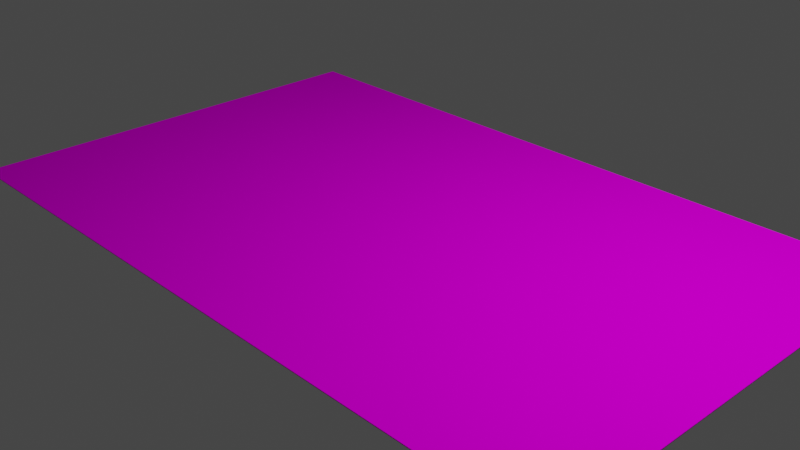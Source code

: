 # Source: map.blend  (saved by Blender 2.82.7; exported with 4.5.12 LTS)
import bpy
from mathutils import Matrix  # noqa: F401  (used for matrix-valued properties, if any)

bpy.ops.wm.read_factory_settings(use_empty=True)
scene = bpy.context.scene
scene.name = 'Scene'

# ---- collections
col_collection = bpy.data.collections.new('Collection'); scene.collection.children.link(col_collection)

# ---- images (referenced by path relative to the original .blend; pixels are not part of the script)
import os
ASSET_DIR = os.environ.get("B2B_ASSET_DIR", "")  # directory of the original .blend (textures are referenced by path, not embedded)
HERE = os.path.dirname(os.path.abspath(__file__))  # packed textures are extracted next to this script under _unpacked/

def load_image(name, relpath, width, height, colorspace="sRGB"):
    """Load a texture the original file referenced (path relative to the .blend, or extracted next to this script)."""
    p = next((c for c in (os.path.join(HERE, relpath), os.path.join(ASSET_DIR, relpath)) if relpath and os.path.exists(c)), "")
    if p:
        img = bpy.data.images.load(p, check_existing=True)
        img.name = name
    else:  # same state as the original file: an image datablock whose file is absent (Cycles renders it pink)
        img = bpy.data.images.new(name, width, height)
        img.source = "FILE"
        img.filepath = "//" + (relpath or name)
    img.colorspace_settings.name = colorspace
    return img
img_pole_jpg = load_image('pole.jpg', 'meshes/pole.jpg', 1024, 1024, 'sRGB')

# ---- materials (node trees are filled in below, after node groups)
mat_material_004 = bpy.data.materials.new('Material.004')
mat_material_004.use_transparent_shadow = False
mat_material_004.preview_render_type = 'CUBE'
mat_material_004.roughness = 0.1898

# ---- material node trees
mat_material_004.use_nodes = True; mat_material_004.node_tree.nodes.clear()
_N = mat_material_004.node_tree.nodes; _L = mat_material_004.node_tree.links
n0 = _N.new('ShaderNodeOutputMaterial'); n0.name = 'Material Output'; n0.location = (300, 300)
n1 = _N.new('ShaderNodeBsdfPrincipled'); n1.name = 'Principled BSDF'; n1.location = (10, 300)
n1.distribution = 'GGX'
n1.subsurface_method = 'BURLEY'
n1.inputs[2].default_value = 1.0
n1.inputs[3].default_value = 1.45
n1.inputs[13].default_value = 0.0
n1.inputs[20].default_value = 1.0
n1.inputs[27].default_value = (0.0, 0.0, 0.0, 1.0)
n1.inputs[28].default_value = 1.0
n2 = _N.new('ShaderNodeTexImage'); n2.name = 'Image Texture'; n2.location = (-280, 280)
n2.image = img_pole_jpg
_L.new(n1.outputs[0], n0.inputs[0])
_L.new(n2.outputs[0], n1.inputs[0])
n0.is_active_output = True

# ---- world
world_world = bpy.data.worlds.new('World'); scene.world = world_world
world_world.use_nodes = True; world_world.node_tree.nodes.clear()
_N = world_world.node_tree.nodes; _L = world_world.node_tree.links
n0 = _N.new('ShaderNodeOutputWorld'); n0.name = 'World Output'; n0.location = (300, 300)
n1 = _N.new('ShaderNodeBackground'); n1.name = 'Background'; n1.location = (10, 300)
n1.inputs[0].default_value = (0.05088, 0.05088, 0.05088, 1.0)
_L.new(n1.outputs[0], n0.inputs[0])
n0.is_active_output = True
world_world.color = (0.05088, 0.05088, 0.05088)
world_world.use_sun_shadow = False
world_world.sun_shadow_jitter_overblur = 0.0

# ---- cameras
cam_camera = bpy.data.cameras.new('Camera')
cam_camera.clip_end = 100.0
cam_camera.ortho_scale = 7.314

# ---- lights
light_light = bpy.data.lights.new('Light', 'POINT')
light_light.transmission_factor = 0.0
light_light.energy = 1000.0
light_light.shadow_soft_size = 0.1
light_light.shadow_maximum_resolution = 0.006
light_light.use_absolute_resolution = True

# ---- meshes
me_cube_001 = bpy.data.meshes.new('Cube.001')
me_cube_001.from_pydata([(-1.0, -1.0, -1.0), (-1.0, -1.0, 1.0), (-1.0, 1.0, -1.0), (-1.0, 1.0, 1.0), (1.0, -1.0, -1.0), (1.0, -1.0, 1.0), (1.0, 1.0, -1.0), (1.0, 1.0, 1.0)], [], [(0, 1, 3, 2), (2, 3, 7, 6), (6, 7, 5, 4), (4, 5, 1, 0), (2, 6, 4, 0), (7, 3, 1, 5)])
_uv = me_cube_001.uv_layers.new(name='UVMap')
_uv.uv.foreach_set('vector', [0.0, 0.0, 1.0, 0.0, 1.0, 1.0, 0.0, 1.0, 0.0, 0.0, 1.0, 0.0, 1.0, 1.0, 0.0, 1.0, 0.0, 0.0, 1.0, 0.0, 1.0, 1.0, 0.0, 1.0, 0.0, 0.0, 1.0, 0.0, 1.0, 1.0, 0.0, 1.0, 0.0, 0.0, 1.0, 0.0, 1.0, 1.0, 0.0, 1.0, 0.0, 0.0, 1.0, 0.0, 1.0, 1.0, 0.0, 1.0])
me_cube_001.materials.append(mat_material_004)
me_cube_001.use_remesh_preserve_volume = False
me_cube_001.use_remesh_preserve_attributes = False
me_cube_001.use_mirror_vertex_groups = False
me_cube_001.update()

# ---- objects
ob_light = bpy.data.objects.new('Light', light_light)
ob_camera = bpy.data.objects.new('Camera', cam_camera)
ob_cube = bpy.data.objects.new('Cube', me_cube_001)

# ---- transforms, parenting, visibility, modifiers, constraints
ob_light.location = (4.076, 1.005, 5.904)
ob_light.rotation_euler = (0.6503, 0.05522, 1.866)
ob_light.lock_rotations_4d = False
ob_light.empty_display_type = 'ARROWS'
ob_light.color = (0.0, 0.0, 0.0, 0.0)
ob_light.lineart.crease_threshold = 0.0
ob_camera.location = (7.359, -6.926, 4.958)
ob_camera.rotation_euler = (1.109, 0.0, 0.8149)
ob_camera.lock_rotations_4d = False
ob_camera.empty_display_type = 'ARROWS'
ob_camera.color = (0.0, 0.0, 0.0, 0.0)
ob_camera.display_type = 'WIRE'
ob_camera.lineart.crease_threshold = 0.0
ob_cube.location = (0.0, 0.0, 0.0)
ob_cube.scale = (4.0, 2.5, 0.005)
ob_cube.lineart.crease_threshold = 0.0

# ---- collection membership
col_collection.objects.link(ob_light)
col_collection.objects.link(ob_camera)
col_collection.objects.link(ob_cube)

# ---- scene / render settings (as saved in the file)
scene.camera = ob_camera
scene.frame_start = 1; scene.frame_end = 250; scene.frame_set(1)
scene.render.engine = 'BLENDER_EEVEE_NEXT'
scene.cycles.use_denoising = False
scene.cycles.samples = 128
scene.cycles.sampling_pattern = 'TABULATED_SOBOL'
scene.cycles.use_adaptive_sampling = False
scene.cycles.use_light_tree = False
scene.view_settings.view_transform = 'Filmic'
bpy.context.view_layer.update()
